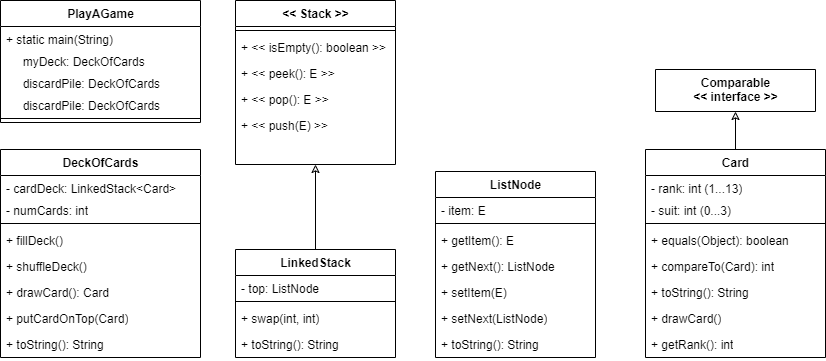

The diagram above was exported from draw.io. Its source (the exported page's mxGraphModel, read from the mxfile embedded in the PNG):
<mxGraphModel dx="1038" dy="546" grid="1" gridSize="10" guides="1" tooltips="1" connect="1" arrows="1" fold="1" page="1" pageScale="1" pageWidth="300" pageHeight="450" math="0" shadow="0">
  <root>
    <mxCell id="0" />
    <mxCell id="1" parent="0" />
    <mxCell id="2" value="&amp;lt;&amp;lt; Stack &amp;gt;&amp;gt;" style="swimlane;html=1;fontStyle=1;align=center;verticalAlign=top;childLayout=stackLayout;horizontal=1;startSize=26;horizontalStack=0;resizeParent=1;resizeLast=0;collapsible=1;marginBottom=0;swimlaneFillColor=#ffffff;" parent="1" vertex="1">
      <mxGeometry x="275" y="40" width="160" height="164" as="geometry" />
    </mxCell>
    <mxCell id="4" value="" style="line;html=1;strokeWidth=1;fillColor=none;align=left;verticalAlign=middle;spacingTop=-1;spacingLeft=3;spacingRight=3;rotatable=0;labelPosition=right;points=[];portConstraint=eastwest;" parent="2" vertex="1">
      <mxGeometry y="26" width="160" height="8" as="geometry" />
    </mxCell>
    <mxCell id="5" value="+ &amp;lt;&amp;lt; isEmpty(): boolean &amp;gt;&amp;gt;" style="text;html=1;strokeColor=none;fillColor=none;align=left;verticalAlign=top;spacingLeft=4;spacingRight=4;whiteSpace=wrap;overflow=hidden;rotatable=0;points=[[0,0.5],[1,0.5]];portConstraint=eastwest;" parent="2" vertex="1">
      <mxGeometry y="34" width="160" height="26" as="geometry" />
    </mxCell>
    <mxCell id="61" value="+ &amp;lt;&amp;lt; peek(): E &amp;gt;&amp;gt;" style="text;html=1;strokeColor=none;fillColor=none;align=left;verticalAlign=top;spacingLeft=4;spacingRight=4;whiteSpace=wrap;overflow=hidden;rotatable=0;points=[[0,0.5],[1,0.5]];portConstraint=eastwest;" parent="2" vertex="1">
      <mxGeometry y="60" width="160" height="26" as="geometry" />
    </mxCell>
    <mxCell id="8DsDB1G5ZDwCRz8OA0zY-70" value="+ &amp;lt;&amp;lt; pop(): E &amp;gt;&amp;gt;" style="text;html=1;strokeColor=none;fillColor=none;align=left;verticalAlign=top;spacingLeft=4;spacingRight=4;whiteSpace=wrap;overflow=hidden;rotatable=0;points=[[0,0.5],[1,0.5]];portConstraint=eastwest;" vertex="1" parent="2">
      <mxGeometry y="86" width="160" height="26" as="geometry" />
    </mxCell>
    <mxCell id="8DsDB1G5ZDwCRz8OA0zY-71" value="+ &amp;lt;&amp;lt; push(E) &amp;gt;&amp;gt;" style="text;html=1;strokeColor=none;fillColor=none;align=left;verticalAlign=top;spacingLeft=4;spacingRight=4;whiteSpace=wrap;overflow=hidden;rotatable=0;points=[[0,0.5],[1,0.5]];portConstraint=eastwest;" vertex="1" parent="2">
      <mxGeometry y="112" width="160" height="26" as="geometry" />
    </mxCell>
    <mxCell id="6" value="LinkedStack" style="swimlane;html=1;fontStyle=1;align=center;verticalAlign=top;childLayout=stackLayout;horizontal=1;startSize=26;horizontalStack=0;resizeParent=1;resizeLast=0;collapsible=1;marginBottom=0;swimlaneFillColor=#ffffff;" parent="1" vertex="1">
      <mxGeometry x="275" y="289" width="160" height="108" as="geometry" />
    </mxCell>
    <mxCell id="7" value="- top:&amp;nbsp;&lt;span style=&quot;line-height: 14.3999996185303px&quot;&gt;ListNode&lt;/span&gt;" style="text;html=1;strokeColor=none;fillColor=none;align=left;verticalAlign=top;spacingLeft=4;spacingRight=4;whiteSpace=wrap;overflow=hidden;rotatable=0;points=[[0,0.5],[1,0.5]];portConstraint=eastwest;" parent="6" vertex="1">
      <mxGeometry y="26" width="160" height="22" as="geometry" />
    </mxCell>
    <mxCell id="8" value="" style="line;html=1;strokeWidth=1;fillColor=none;align=left;verticalAlign=middle;spacingTop=-1;spacingLeft=3;spacingRight=3;rotatable=0;labelPosition=right;points=[];portConstraint=eastwest;" parent="6" vertex="1">
      <mxGeometry y="48" width="160" height="8" as="geometry" />
    </mxCell>
    <mxCell id="9" value="+&amp;nbsp;&lt;span style=&quot;line-height: 14.3999996185303px&quot;&gt;swap(int, int)&lt;/span&gt;" style="text;html=1;strokeColor=none;fillColor=none;align=left;verticalAlign=top;spacingLeft=4;spacingRight=4;whiteSpace=wrap;overflow=hidden;rotatable=0;points=[[0,0.5],[1,0.5]];portConstraint=eastwest;" parent="6" vertex="1">
      <mxGeometry y="56" width="160" height="26" as="geometry" />
    </mxCell>
    <mxCell id="8DsDB1G5ZDwCRz8OA0zY-87" value="+&amp;nbsp;&lt;span style=&quot;line-height: 14.3999996185303px&quot;&gt;toString(): String&lt;/span&gt;" style="text;html=1;strokeColor=none;fillColor=none;align=left;verticalAlign=top;spacingLeft=4;spacingRight=4;whiteSpace=wrap;overflow=hidden;rotatable=0;points=[[0,0.5],[1,0.5]];portConstraint=eastwest;" vertex="1" parent="6">
      <mxGeometry y="82" width="160" height="26" as="geometry" />
    </mxCell>
    <mxCell id="34" value="Card" style="swimlane;html=1;fontStyle=1;align=center;verticalAlign=top;childLayout=stackLayout;horizontal=1;startSize=26;horizontalStack=0;resizeParent=1;resizeLast=0;collapsible=1;marginBottom=0;swimlaneFillColor=#ffffff;" parent="1" vertex="1">
      <mxGeometry x="685" y="189" width="180" height="208" as="geometry" />
    </mxCell>
    <mxCell id="35" value="- rank: int (1...13)" style="text;html=1;strokeColor=none;fillColor=none;align=left;verticalAlign=top;spacingLeft=4;spacingRight=4;whiteSpace=wrap;overflow=hidden;rotatable=0;points=[[0,0.5],[1,0.5]];portConstraint=eastwest;" parent="34" vertex="1">
      <mxGeometry y="26" width="180" height="22" as="geometry" />
    </mxCell>
    <mxCell id="36" value="- suit: int (0...3)" style="text;html=1;strokeColor=none;fillColor=none;align=left;verticalAlign=top;spacingLeft=4;spacingRight=4;whiteSpace=wrap;overflow=hidden;rotatable=0;points=[[0,0.5],[1,0.5]];portConstraint=eastwest;" parent="34" vertex="1">
      <mxGeometry y="48" width="180" height="22" as="geometry" />
    </mxCell>
    <mxCell id="37" value="" style="line;html=1;strokeWidth=1;fillColor=none;align=left;verticalAlign=middle;spacingTop=-1;spacingLeft=3;spacingRight=3;rotatable=0;labelPosition=right;points=[];portConstraint=eastwest;" parent="34" vertex="1">
      <mxGeometry y="70" width="180" height="8" as="geometry" />
    </mxCell>
    <mxCell id="8DsDB1G5ZDwCRz8OA0zY-75" value="+&amp;nbsp;&lt;span style=&quot;line-height: 14.3999996185303px&quot;&gt;equals(Object): boolean&lt;/span&gt;" style="text;html=1;strokeColor=none;fillColor=none;align=left;verticalAlign=top;spacingLeft=4;spacingRight=4;whiteSpace=wrap;overflow=hidden;rotatable=0;points=[[0,0.5],[1,0.5]];portConstraint=eastwest;" vertex="1" parent="34">
      <mxGeometry y="78" width="180" height="26" as="geometry" />
    </mxCell>
    <mxCell id="8DsDB1G5ZDwCRz8OA0zY-76" value="+&amp;nbsp;&lt;span style=&quot;line-height: 14.3999996185303px&quot;&gt;compareTo(Card): int&lt;/span&gt;" style="text;html=1;strokeColor=none;fillColor=none;align=left;verticalAlign=top;spacingLeft=4;spacingRight=4;whiteSpace=wrap;overflow=hidden;rotatable=0;points=[[0,0.5],[1,0.5]];portConstraint=eastwest;" vertex="1" parent="34">
      <mxGeometry y="104" width="180" height="26" as="geometry" />
    </mxCell>
    <mxCell id="8DsDB1G5ZDwCRz8OA0zY-74" value="+&amp;nbsp;&lt;span style=&quot;line-height: 14.3999996185303px&quot;&gt;toString(): String&lt;/span&gt;" style="text;html=1;strokeColor=none;fillColor=none;align=left;verticalAlign=top;spacingLeft=4;spacingRight=4;whiteSpace=wrap;overflow=hidden;rotatable=0;points=[[0,0.5],[1,0.5]];portConstraint=eastwest;" vertex="1" parent="34">
      <mxGeometry y="130" width="180" height="26" as="geometry" />
    </mxCell>
    <mxCell id="38" value="+&amp;nbsp;&lt;span style=&quot;line-height: 14.3999996185303px&quot;&gt;drawCard()&lt;/span&gt;" style="text;html=1;strokeColor=none;fillColor=none;align=left;verticalAlign=top;spacingLeft=4;spacingRight=4;whiteSpace=wrap;overflow=hidden;rotatable=0;points=[[0,0.5],[1,0.5]];portConstraint=eastwest;" parent="34" vertex="1">
      <mxGeometry y="156" width="180" height="26" as="geometry" />
    </mxCell>
    <mxCell id="8DsDB1G5ZDwCRz8OA0zY-84" value="+&amp;nbsp;&lt;span style=&quot;line-height: 14.3999996185303px&quot;&gt;getRank(): int&lt;/span&gt;" style="text;html=1;strokeColor=none;fillColor=none;align=left;verticalAlign=top;spacingLeft=4;spacingRight=4;whiteSpace=wrap;overflow=hidden;rotatable=0;points=[[0,0.5],[1,0.5]];portConstraint=eastwest;" vertex="1" parent="34">
      <mxGeometry y="182" width="180" height="26" as="geometry" />
    </mxCell>
    <mxCell id="44" style="edgeStyle=orthogonalEdgeStyle;rounded=0;html=1;exitX=0.5;exitY=0;exitDx=0;exitDy=0;endArrow=classic;endFill=0;" parent="1" source="6" target="2" edge="1">
      <mxGeometry relative="1" as="geometry">
        <mxPoint x="675" y="303" as="sourcePoint" />
      </mxGeometry>
    </mxCell>
    <mxCell id="48" value="ListNode" style="swimlane;html=1;fontStyle=1;align=center;verticalAlign=top;childLayout=stackLayout;horizontal=1;startSize=26;horizontalStack=0;resizeParent=1;resizeLast=0;collapsible=1;marginBottom=0;swimlaneFillColor=#ffffff;" parent="1" vertex="1">
      <mxGeometry x="475" y="211" width="160" height="186" as="geometry" />
    </mxCell>
    <mxCell id="49" value="- item: E" style="text;html=1;strokeColor=none;fillColor=none;align=left;verticalAlign=top;spacingLeft=4;spacingRight=4;whiteSpace=wrap;overflow=hidden;rotatable=0;points=[[0,0.5],[1,0.5]];portConstraint=eastwest;" parent="48" vertex="1">
      <mxGeometry y="26" width="160" height="22" as="geometry" />
    </mxCell>
    <mxCell id="50" value="" style="line;html=1;strokeWidth=1;fillColor=none;align=left;verticalAlign=middle;spacingTop=-1;spacingLeft=3;spacingRight=3;rotatable=0;labelPosition=right;points=[];portConstraint=eastwest;" parent="48" vertex="1">
      <mxGeometry y="48" width="160" height="8" as="geometry" />
    </mxCell>
    <mxCell id="51" value="+&amp;nbsp;&lt;span style=&quot;line-height: 14.3999996185303px&quot;&gt;getItem():&amp;nbsp;&lt;/span&gt;&lt;span style=&quot;line-height: 14.3999996185303px&quot;&gt;E&lt;/span&gt;" style="text;html=1;strokeColor=none;fillColor=none;align=left;verticalAlign=top;spacingLeft=4;spacingRight=4;whiteSpace=wrap;overflow=hidden;rotatable=0;points=[[0,0.5],[1,0.5]];portConstraint=eastwest;" parent="48" vertex="1">
      <mxGeometry y="56" width="160" height="26" as="geometry" />
    </mxCell>
    <mxCell id="66" value="+ getNext(): ListNode" style="text;html=1;strokeColor=none;fillColor=none;align=left;verticalAlign=top;spacingLeft=4;spacingRight=4;whiteSpace=wrap;overflow=hidden;rotatable=0;points=[[0,0.5],[1,0.5]];portConstraint=eastwest;" parent="48" vertex="1">
      <mxGeometry y="82" width="160" height="26" as="geometry" />
    </mxCell>
    <mxCell id="8DsDB1G5ZDwCRz8OA0zY-88" value="+&amp;nbsp;&lt;span style=&quot;line-height: 14.3999996185303px&quot;&gt;setItem(E)&lt;/span&gt;" style="text;html=1;strokeColor=none;fillColor=none;align=left;verticalAlign=top;spacingLeft=4;spacingRight=4;whiteSpace=wrap;overflow=hidden;rotatable=0;points=[[0,0.5],[1,0.5]];portConstraint=eastwest;" vertex="1" parent="48">
      <mxGeometry y="108" width="160" height="26" as="geometry" />
    </mxCell>
    <mxCell id="8DsDB1G5ZDwCRz8OA0zY-89" value="+&amp;nbsp;&lt;span style=&quot;line-height: 14.3999996185303px&quot;&gt;setNext(ListNode)&lt;/span&gt;" style="text;html=1;strokeColor=none;fillColor=none;align=left;verticalAlign=top;spacingLeft=4;spacingRight=4;whiteSpace=wrap;overflow=hidden;rotatable=0;points=[[0,0.5],[1,0.5]];portConstraint=eastwest;" vertex="1" parent="48">
      <mxGeometry y="134" width="160" height="26" as="geometry" />
    </mxCell>
    <mxCell id="8DsDB1G5ZDwCRz8OA0zY-90" value="+&amp;nbsp;&lt;span style=&quot;line-height: 14.3999996185303px&quot;&gt;toString(): String&lt;/span&gt;" style="text;html=1;strokeColor=none;fillColor=none;align=left;verticalAlign=top;spacingLeft=4;spacingRight=4;whiteSpace=wrap;overflow=hidden;rotatable=0;points=[[0,0.5],[1,0.5]];portConstraint=eastwest;" vertex="1" parent="48">
      <mxGeometry y="160" width="160" height="26" as="geometry" />
    </mxCell>
    <mxCell id="55" value="PlayAGame" style="swimlane;html=1;fontStyle=1;align=center;verticalAlign=top;childLayout=stackLayout;horizontal=1;startSize=26;horizontalStack=0;resizeParent=1;resizeLast=0;collapsible=1;marginBottom=0;swimlaneFillColor=#ffffff;" parent="1" vertex="1">
      <mxGeometry x="40" y="40" width="200" height="122" as="geometry" />
    </mxCell>
    <mxCell id="56" value="+ static main(String)" style="text;html=1;strokeColor=none;fillColor=none;align=left;verticalAlign=top;spacingLeft=4;spacingRight=4;whiteSpace=wrap;overflow=hidden;rotatable=0;points=[[0,0.5],[1,0.5]];portConstraint=eastwest;" parent="55" vertex="1">
      <mxGeometry y="26" width="200" height="22" as="geometry" />
    </mxCell>
    <mxCell id="57" value="&amp;nbsp; &amp;nbsp; &amp;nbsp;myDeck: DeckOfCards" style="text;html=1;strokeColor=none;fillColor=none;align=left;verticalAlign=top;spacingLeft=4;spacingRight=4;whiteSpace=wrap;overflow=hidden;rotatable=0;points=[[0,0.5],[1,0.5]];portConstraint=eastwest;" parent="55" vertex="1">
      <mxGeometry y="48" width="200" height="22" as="geometry" />
    </mxCell>
    <mxCell id="8DsDB1G5ZDwCRz8OA0zY-91" value="&amp;nbsp; &amp;nbsp; &amp;nbsp;discardPile: DeckOfCards" style="text;html=1;strokeColor=none;fillColor=none;align=left;verticalAlign=top;spacingLeft=4;spacingRight=4;whiteSpace=wrap;overflow=hidden;rotatable=0;points=[[0,0.5],[1,0.5]];portConstraint=eastwest;" vertex="1" parent="55">
      <mxGeometry y="70" width="200" height="22" as="geometry" />
    </mxCell>
    <mxCell id="8DsDB1G5ZDwCRz8OA0zY-101" value="&amp;nbsp; &amp;nbsp; &amp;nbsp;discardPile: DeckOfCards" style="text;html=1;strokeColor=none;fillColor=none;align=left;verticalAlign=top;spacingLeft=4;spacingRight=4;whiteSpace=wrap;overflow=hidden;rotatable=0;points=[[0,0.5],[1,0.5]];portConstraint=eastwest;" vertex="1" parent="55">
      <mxGeometry y="92" width="200" height="22" as="geometry" />
    </mxCell>
    <mxCell id="58" value="" style="line;html=1;strokeWidth=1;fillColor=none;align=left;verticalAlign=middle;spacingTop=-1;spacingLeft=3;spacingRight=3;rotatable=0;labelPosition=right;points=[];portConstraint=eastwest;" parent="55" vertex="1">
      <mxGeometry y="114" width="200" height="8" as="geometry" />
    </mxCell>
    <mxCell id="8DsDB1G5ZDwCRz8OA0zY-77" value="Comparable&lt;br&gt;&amp;lt;&amp;lt; interface &amp;gt;&amp;gt;" style="swimlane;html=1;fontStyle=1;align=center;verticalAlign=top;childLayout=stackLayout;horizontal=1;startSize=42;horizontalStack=0;resizeParent=1;resizeLast=0;collapsible=1;marginBottom=0;swimlaneFillColor=#ffffff;" vertex="1" parent="1">
      <mxGeometry x="695" y="109" width="160" height="42" as="geometry" />
    </mxCell>
    <mxCell id="8DsDB1G5ZDwCRz8OA0zY-82" style="edgeStyle=orthogonalEdgeStyle;rounded=0;html=1;endArrow=classic;endFill=0;exitX=0.5;exitY=0;exitDx=0;exitDy=0;" edge="1" parent="1" source="34" target="8DsDB1G5ZDwCRz8OA0zY-77">
      <mxGeometry relative="1" as="geometry">
        <mxPoint x="760" y="169" as="targetPoint" />
        <mxPoint x="875" y="219" as="sourcePoint" />
      </mxGeometry>
    </mxCell>
    <mxCell id="8DsDB1G5ZDwCRz8OA0zY-92" value="DeckOfCards" style="swimlane;html=1;fontStyle=1;align=center;verticalAlign=top;childLayout=stackLayout;horizontal=1;startSize=26;horizontalStack=0;resizeParent=1;resizeLast=0;collapsible=1;marginBottom=0;swimlaneFillColor=#ffffff;" vertex="1" parent="1">
      <mxGeometry x="40" y="189" width="200" height="208" as="geometry" />
    </mxCell>
    <mxCell id="8DsDB1G5ZDwCRz8OA0zY-93" value="- cardDeck: LinkedStack&amp;lt;Card&amp;gt;" style="text;html=1;strokeColor=none;fillColor=none;align=left;verticalAlign=top;spacingLeft=4;spacingRight=4;whiteSpace=wrap;overflow=hidden;rotatable=0;points=[[0,0.5],[1,0.5]];portConstraint=eastwest;" vertex="1" parent="8DsDB1G5ZDwCRz8OA0zY-92">
      <mxGeometry y="26" width="200" height="22" as="geometry" />
    </mxCell>
    <mxCell id="8DsDB1G5ZDwCRz8OA0zY-100" value="- numCards: int" style="text;html=1;strokeColor=none;fillColor=none;align=left;verticalAlign=top;spacingLeft=4;spacingRight=4;whiteSpace=wrap;overflow=hidden;rotatable=0;points=[[0,0.5],[1,0.5]];portConstraint=eastwest;" vertex="1" parent="8DsDB1G5ZDwCRz8OA0zY-92">
      <mxGeometry y="48" width="200" height="22" as="geometry" />
    </mxCell>
    <mxCell id="8DsDB1G5ZDwCRz8OA0zY-94" value="" style="line;html=1;strokeWidth=1;fillColor=none;align=left;verticalAlign=middle;spacingTop=-1;spacingLeft=3;spacingRight=3;rotatable=0;labelPosition=right;points=[];portConstraint=eastwest;" vertex="1" parent="8DsDB1G5ZDwCRz8OA0zY-92">
      <mxGeometry y="70" width="200" height="8" as="geometry" />
    </mxCell>
    <mxCell id="8DsDB1G5ZDwCRz8OA0zY-95" value="+&amp;nbsp;&lt;span style=&quot;line-height: 14.3999996185303px&quot;&gt;fillDeck()&lt;/span&gt;" style="text;html=1;strokeColor=none;fillColor=none;align=left;verticalAlign=top;spacingLeft=4;spacingRight=4;whiteSpace=wrap;overflow=hidden;rotatable=0;points=[[0,0.5],[1,0.5]];portConstraint=eastwest;" vertex="1" parent="8DsDB1G5ZDwCRz8OA0zY-92">
      <mxGeometry y="78" width="200" height="26" as="geometry" />
    </mxCell>
    <mxCell id="8DsDB1G5ZDwCRz8OA0zY-96" value="+ shuffleDeck()" style="text;html=1;strokeColor=none;fillColor=none;align=left;verticalAlign=top;spacingLeft=4;spacingRight=4;whiteSpace=wrap;overflow=hidden;rotatable=0;points=[[0,0.5],[1,0.5]];portConstraint=eastwest;" vertex="1" parent="8DsDB1G5ZDwCRz8OA0zY-92">
      <mxGeometry y="104" width="200" height="26" as="geometry" />
    </mxCell>
    <mxCell id="8DsDB1G5ZDwCRz8OA0zY-97" value="+&amp;nbsp;&lt;span style=&quot;line-height: 14.3999996185303px&quot;&gt;drawCard(): Card&lt;/span&gt;" style="text;html=1;strokeColor=none;fillColor=none;align=left;verticalAlign=top;spacingLeft=4;spacingRight=4;whiteSpace=wrap;overflow=hidden;rotatable=0;points=[[0,0.5],[1,0.5]];portConstraint=eastwest;" vertex="1" parent="8DsDB1G5ZDwCRz8OA0zY-92">
      <mxGeometry y="130" width="200" height="26" as="geometry" />
    </mxCell>
    <mxCell id="8DsDB1G5ZDwCRz8OA0zY-98" value="+&amp;nbsp;&lt;span style=&quot;line-height: 14.3999996185303px&quot;&gt;putCardOnTop(Card)&lt;/span&gt;" style="text;html=1;strokeColor=none;fillColor=none;align=left;verticalAlign=top;spacingLeft=4;spacingRight=4;whiteSpace=wrap;overflow=hidden;rotatable=0;points=[[0,0.5],[1,0.5]];portConstraint=eastwest;" vertex="1" parent="8DsDB1G5ZDwCRz8OA0zY-92">
      <mxGeometry y="156" width="200" height="26" as="geometry" />
    </mxCell>
    <mxCell id="8DsDB1G5ZDwCRz8OA0zY-99" value="+&amp;nbsp;&lt;span style=&quot;line-height: 14.3999996185303px&quot;&gt;toString(): String&lt;/span&gt;" style="text;html=1;strokeColor=none;fillColor=none;align=left;verticalAlign=top;spacingLeft=4;spacingRight=4;whiteSpace=wrap;overflow=hidden;rotatable=0;points=[[0,0.5],[1,0.5]];portConstraint=eastwest;" vertex="1" parent="8DsDB1G5ZDwCRz8OA0zY-92">
      <mxGeometry y="182" width="200" height="26" as="geometry" />
    </mxCell>
  </root>
</mxGraphModel>